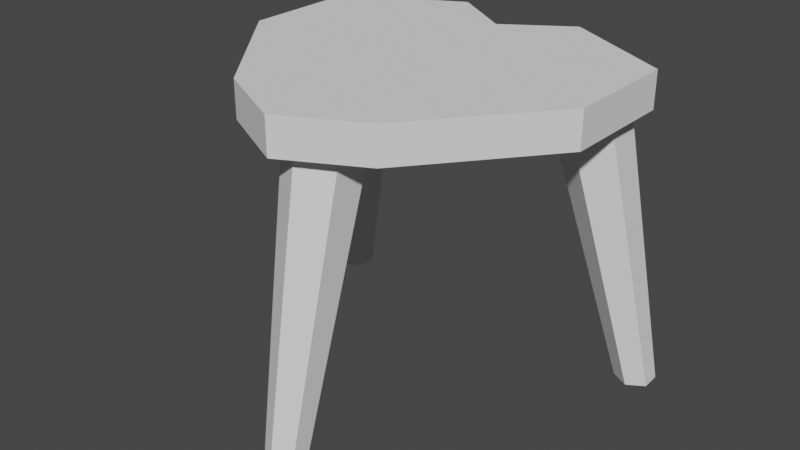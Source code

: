 # Source: Stool.blend  (saved by Blender 2.93.21; exported with 4.5.12 LTS)
import bpy
from mathutils import Matrix  # noqa: F401  (used for matrix-valued properties, if any)

bpy.ops.wm.read_factory_settings(use_empty=True)
scene = bpy.context.scene
scene.name = 'Scene'

# ---- collections
col_collection = bpy.data.collections.new('Collection'); scene.collection.children.link(col_collection)

# ---- world
world_world = bpy.data.worlds.new('World'); scene.world = world_world
world_world.use_nodes = True; world_world.node_tree.nodes.clear()
_N = world_world.node_tree.nodes; _L = world_world.node_tree.links
n0 = _N.new('ShaderNodeOutputWorld'); n0.name = 'World Output'; n0.location = (300, 300)
n1 = _N.new('ShaderNodeBackground'); n1.name = 'Background'; n1.location = (10, 300)
n1.inputs[0].default_value = (0.05088, 0.05088, 0.05088, 1.0)
_L.new(n1.outputs[0], n0.inputs[0])
n0.is_active_output = True
world_world.color = (0.05088, 0.05088, 0.05088)
world_world.use_sun_shadow = False
world_world.sun_shadow_jitter_overblur = 0.0

# ---- meshes
me_plane = bpy.data.meshes.new('Plane')
me_plane.from_pydata([(-0.3975, -0.00574, 0.0), (0.3975, -0.00574, 0.0), (7.025e-10, 0.2951, 0.0), (-0.3975, -0.00574, 0.08094), (0.3975, -0.00574, 0.08094), (7.025e-10, 0.2951, 0.08094), (-0.3975, 0.2551, 0.0), (-0.1447, 0.3909, 0.0), (0.1447, 0.3909, 0.0), (0.3975, 0.2551, 0.0), (-0.1447, 0.3909, 0.08094), (-0.3975, 0.2551, 0.08094), (0.3975, 0.2551, 0.08094), (0.1447, 0.3909, 0.08094), (0.1727, -0.2852, 0.0), (-0.1727, -0.2852, 0.0), (7.025e-10, -0.3742, 0.0), (-0.1727, -0.2852, 0.08094), (0.1727, -0.2852, 0.08094), (7.025e-10, -0.3742, 0.08094), (-0.3734, 0.2679, -0.6194), (-0.2219, 0.1509, 0.03432), (-0.4135, 0.25, -0.6194), (-0.2986, 0.1167, 0.03432), (-0.449, 0.2758, -0.6194), (-0.3665, 0.166, 0.03432), (-0.4445, 0.3194, -0.6194), (-0.3578, 0.2495, 0.03432), (-0.4044, 0.3373, -0.6194), (-0.2811, 0.2837, 0.03432), (-0.3688, 0.3115, -0.6194), (-0.2131, 0.2344, 0.03432), (0.01336, -0.3371, -0.6194), (0.01433, -0.1505, 0.03432), (0.05139, -0.3591, -0.6194), (0.08705, -0.1925, 0.03432), (0.05139, -0.403, -0.6194), (0.08705, -0.2765, 0.03432), (0.01336, -0.4249, -0.6194), (0.01433, -0.3184, 0.03432), (-0.02466, -0.403, -0.6194), (-0.05839, -0.2765, 0.03432), (-0.02466, -0.3591, -0.6194), (-0.05839, -0.1925, 0.03432), (0.3704, 0.2622, -0.6194), (0.2064, 0.1603, 0.03432), (0.369, 0.3061, -0.6194), (0.2038, 0.2442, 0.03432), (0.4063, 0.3293, -0.6194), (0.2752, 0.2885, 0.03432), (0.445, 0.3085, -0.6194), (0.3492, 0.2488, 0.03432), (0.4464, 0.2646, -0.6194), (0.3518, 0.1648, 0.03432), (0.4091, 0.2415, -0.6194), (0.2805, 0.1206, 0.03432)], [], [(8, 2, 5, 13), (2, 7, 10, 5), (3, 17, 19, 5, 10, 11), (19, 18, 4, 12, 13, 5), (0, 15, 17, 3), (14, 16, 2, 8, 9, 1), (1, 9, 12, 4), (0, 6, 7, 2, 16, 15), (8, 13, 12, 9), (10, 7, 6, 11), (6, 0, 3, 11), (14, 18, 19, 16), (16, 19, 17, 15), (14, 1, 4, 18), (20, 21, 23, 22), (22, 23, 25, 24), (24, 25, 27, 26), (26, 27, 29, 28), (28, 29, 31, 30), (30, 31, 21, 20), (20, 22, 24, 26, 28, 30), (32, 33, 35, 34), (34, 35, 37, 36), (36, 37, 39, 38), (38, 39, 41, 40), (40, 41, 43, 42), (42, 43, 33, 32), (32, 34, 36, 38, 40, 42), (44, 45, 47, 46), (46, 47, 49, 48), (48, 49, 51, 50), (50, 51, 53, 52), (52, 53, 55, 54), (54, 55, 45, 44), (44, 46, 48, 50, 52, 54)])
_uv = me_plane.uv_layers.new(name='UVMap')
_uv.uv.foreach_set('vector', [0.682, 1.0, 0.5, 1.0, 0.5, 1.0, 0.682, 1.0, 0.5, 1.0, 0.318, 1.0, 0.318, 1.0, 0.5, 1.0, 0.0, 0.0, 0.2827, 0.0, 0.4227, 0.0, 0.5, 1.0, 0.318, 1.0, 0.0, 0.4625, 0.4227, 0.0, 0.7173, 0.0, 1.0, 0.0, 1.0, 0.4625, 0.682, 1.0, 0.5, 1.0, 0.0, 0.0, 0.2827, 0.0, 0.2827, 0.0, 0.0, 0.0, 0.7173, 0.0, 0.5773, 0.0, 0.5, 1.0, 0.682, 1.0, 1.0, 0.4625, 1.0, 0.0, 1.0, 0.0, 1.0, 0.4625, 1.0, 0.4625, 1.0, 0.0, 0.0, 0.0, 0.0, 0.4625, 0.318, 1.0, 0.5, 1.0, 0.5773, 0.0, 0.2827, 0.0, 0.682, 1.0, 0.682, 1.0, 1.0, 0.4625, 1.0, 0.4625, 0.318, 1.0, 0.318, 1.0, 0.0, 0.4625, 0.0, 0.4625, 0.0, 0.4625, 0.0, 0.0, 0.0, 0.0, 0.0, 0.4625, 0.7173, 0.0, 0.7173, 0.0, 0.5, 0.0, 0.5, 0.0, 0.5, 0.0, 0.5, 0.0, 0.2827, 0.0, 0.2827, 0.0, 0.7173, 0.0, 1.0, 0.0, 1.0, 0.0, 0.7173, 0.0, 1.0, 0.5, 1.0, 1.0, 0.8333, 1.0, 0.8333, 0.5, 0.8333, 0.5, 0.8333, 1.0, 0.6667, 1.0, 0.6667, 0.5, 0.6667, 0.5, 0.6667, 1.0, 0.5, 1.0, 0.5, 0.5, 0.5, 0.5, 0.5, 1.0, 0.3333, 1.0, 0.3333, 0.5, 0.3333, 0.5, 0.3333, 1.0, 0.1667, 1.0, 0.1667, 0.5, 0.1667, 0.5, 0.1667, 1.0, -8.941e-08, 1.0, -8.941e-08, 0.5, 0.75, 0.49, 0.9578, 0.37, 0.9578, 0.13, 0.75, 0.01, 0.5422, 0.13, 0.5422, 0.37, 1.0, 0.5, 1.0, 1.0, 0.8333, 1.0, 0.8333, 0.5, 0.8333, 0.5, 0.8333, 1.0, 0.6667, 1.0, 0.6667, 0.5, 0.6667, 0.5, 0.6667, 1.0, 0.5, 1.0, 0.5, 0.5, 0.5, 0.5, 0.5, 1.0, 0.3333, 1.0, 0.3333, 0.5, 0.3333, 0.5, 0.3333, 1.0, 0.1667, 1.0, 0.1667, 0.5, 0.1667, 0.5, 0.1667, 1.0, -8.941e-08, 1.0, -8.941e-08, 0.5, 0.75, 0.49, 0.9578, 0.37, 0.9578, 0.13, 0.75, 0.01, 0.5422, 0.13, 0.5422, 0.37, 1.0, 0.5, 1.0, 1.0, 0.8333, 1.0, 0.8333, 0.5, 0.8333, 0.5, 0.8333, 1.0, 0.6667, 1.0, 0.6667, 0.5, 0.6667, 0.5, 0.6667, 1.0, 0.5, 1.0, 0.5, 0.5, 0.5, 0.5, 0.5, 1.0, 0.3333, 1.0, 0.3333, 0.5, 0.3333, 0.5, 0.3333, 1.0, 0.1667, 1.0, 0.1667, 0.5, 0.1667, 0.5, 0.1667, 1.0, -8.941e-08, 1.0, -8.941e-08, 0.5, 0.75, 0.49, 0.9578, 0.37, 0.9578, 0.13, 0.75, 0.01, 0.5422, 0.13, 0.5422, 0.37])
me_plane.use_remesh_fix_poles = True
me_plane.use_remesh_preserve_attributes = False
me_plane.update()

# ---- objects
ob_stool = bpy.data.objects.new('Stool', me_plane)

# ---- transforms, parenting, visibility, modifiers, constraints
ob_stool.location = (0.0, 0.0, 0.6164)

# ---- collection membership
col_collection.objects.link(ob_stool)

# ---- scene / render settings (as saved in the file)
scene.frame_start = 1; scene.frame_end = 250; scene.frame_set(1)
scene.render.engine = 'BLENDER_EEVEE_NEXT'
scene.cycles.use_denoising = False
scene.cycles.samples = 128
scene.cycles.sampling_pattern = 'TABULATED_SOBOL'
scene.cycles.use_adaptive_sampling = False
scene.cycles.use_light_tree = False
scene.view_settings.view_transform = 'Filmic'
bpy.context.view_layer.update()

# ---- added for rendering (the .blend has no active camera and no usable light): camera, sun
cam_auto = bpy.data.cameras.new('AutoCamera')
cam_auto.lens = 50.0
cam_auto.sensor_width = 36.0
cam_auto.clip_end = 1000.0
ob_auto_camera = bpy.data.objects.new('AutoCamera', cam_auto)
scene.collection.objects.link(ob_auto_camera)
ob_auto_camera.location = (1.29329, -1.57053, 1.38288)
ob_auto_camera.rotation_euler = (1.09748, -7.21219e-08, 0.694738)
scene.camera = ob_auto_camera
light_auto_sun = bpy.data.lights.new('AutoSun', 'SUN')
light_auto_sun.energy = 3.0
light_auto_sun.angle = 0.0523599
ob_auto_sun = bpy.data.objects.new('AutoSun', light_auto_sun)
scene.collection.objects.link(ob_auto_sun)
ob_auto_sun.rotation_euler = (0.872665, 0.174533, 0.523599)
bpy.context.view_layer.update()
